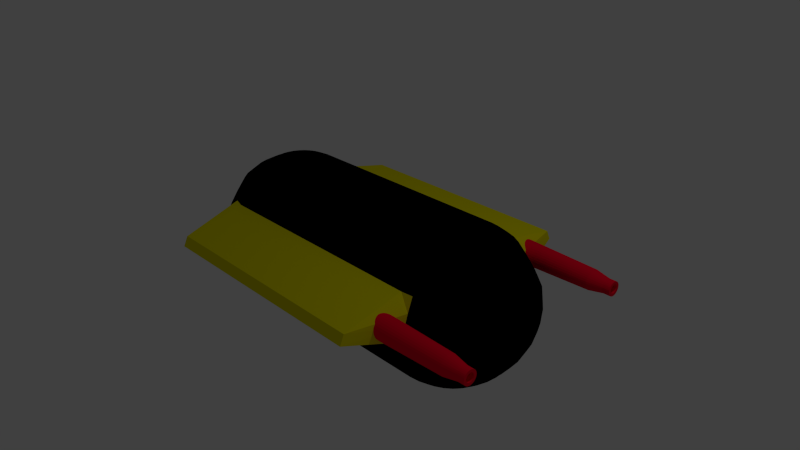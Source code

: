 # Source: Enemy17.blend  (saved by Blender 2.70.0; exported with 4.5.12 LTS)
import bpy
from mathutils import Matrix  # noqa: F401  (used for matrix-valued properties, if any)

bpy.ops.wm.read_factory_settings(use_empty=True)
scene = bpy.context.scene
scene.name = 'Scene'

# ---- collections
col_collection_1 = bpy.data.collections.new('Collection 1'); scene.collection.children.link(col_collection_1)

# ---- materials (node trees are filled in below, after node groups)
mat_material_004 = bpy.data.materials.new('Material.004')
mat_material_004.alpha_threshold = 0.0
mat_material_004.use_transparent_shadow = False
mat_material_004.diffuse_color = (0.8, 0.7334, 0.0, 1.0)
mat_material_004.roughness = 0.5
mat_material_004.line_color = (0.0, 0.0, 0.0, 1.0)
mat_material_005 = bpy.data.materials.new('Material.005')
mat_material_005.alpha_threshold = 0.0
mat_material_005.use_transparent_shadow = False
mat_material_005.diffuse_color = (0.0, 0.0, 0.0, 1.0)
mat_material_005.roughness = 0.5
mat_material_005.line_color = (0.0, 0.0, 0.0, 1.0)
mat_material_006 = bpy.data.materials.new('Material.006')
mat_material_006.alpha_threshold = 0.0
mat_material_006.use_transparent_shadow = False
mat_material_006.diffuse_color = (1.0, 0.0, 0.0276, 1.0)
mat_material_006.roughness = 0.5
mat_material_006.line_color = (0.0, 0.0, 0.0, 1.0)

# ---- material node trees

# ---- world
world_world = bpy.data.worlds.new('World'); scene.world = world_world
world_world.color = (0.05088, 0.05088, 0.05088)
world_world.use_sun_shadow = False
world_world.sun_shadow_jitter_overblur = 0.0
world_world.cycles.sampling_method = 'MANUAL'
world_world.cycles.sample_map_resolution = 256

# ---- cameras
cam_camera = bpy.data.cameras.new('Camera')
cam_camera.clip_end = 100.0
cam_camera.lens = 35.0
cam_camera.sensor_width = 32.0
cam_camera.sensor_height = 18.0
cam_camera.ortho_scale = 7.314
cam_camera.dof.focus_distance = 0.0
cam_camera.dof.aperture_fstop = 128.0

# ---- lights
light_lamp = bpy.data.lights.new('Lamp', 'POINT')
light_lamp.transmission_factor = 0.0
light_lamp.cutoff_distance = 30.0
light_lamp.energy = 100.0
light_lamp.shadow_buffer_clip_start = 1.001
light_lamp.shadow_soft_size = 0.1
light_lamp.shadow_maximum_resolution = 0.006
light_lamp.use_absolute_resolution = True
light_lamp.cycles.use_multiple_importance_sampling = False

# ---- meshes
me_cube = bpy.data.meshes.new('Cube')
me_cube.from_pydata([(-1.703, -0.04337, 0.9037), (-1.89, -0.04337, 0.8467), (-2.063, -0.04337, 0.7543), (-2.215, -0.04337, 0.63), (-2.339, -0.04337, 0.4222), (-2.432, -0.04337, 0.2493), (-2.489, -0.04337, 0.118), (-2.508, -0.04337, -0.07713), (-2.489, -0.04337, -0.2722), (-2.432, -0.04337, -0.4598), (-2.339, -0.04337, -0.6327), (-2.215, -0.04337, -0.7842), (-2.063, -0.04337, -0.9086), (-1.89, -0.04337, -1.001), (-1.703, -0.04337, -1.058), (-1.699, -0.005312, 0.9037), (-1.883, 0.03129, 0.8467), (-2.053, 0.06501, 0.7543), (-2.201, 0.09458, 0.63), (-2.323, 0.1188, 0.4222), (-2.414, 0.1369, 0.2493), (-2.47, 0.148, 0.118), (-2.489, 0.1517, -0.07713), (-2.47, 0.148, -0.2722), (-2.414, 0.1369, -0.4598), (-2.323, 0.1188, -0.6327), (-2.201, 0.09458, -0.7842), (-2.053, 0.06501, -0.9086), (-1.883, 0.03129, -1.001), (-1.699, -0.005312, -1.058), (-1.688, 0.03129, 0.9037), (-1.861, 0.1031, 0.8467), (-2.021, 0.1692, 0.7543), (-2.161, 0.2272, 0.63), (-2.276, 0.2748, 0.4222), (-2.361, 0.3102, 0.2493), (-2.414, 0.332, 0.118), (-2.432, 0.3393, -0.07713), (-2.414, 0.332, -0.2722), (-2.361, 0.3102, -0.4598), (-2.276, 0.2748, -0.6327), (-2.161, 0.2272, -0.7842), (-2.021, 0.1692, -0.9086), (-1.861, 0.1031, -1.001), (-1.688, 0.03129, -1.058), (-1.67, 0.06501, 0.9037), (-1.826, 0.1692, 0.8467), (-1.97, 0.2653, 0.7543), (-2.096, 0.3495, 0.63), (-2.199, 0.4186, 0.4222), (-2.276, 0.4699, 0.2493), (-2.323, 0.5015, 0.118), (-2.339, 0.5122, -0.07713), (-2.323, 0.5015, -0.2722), (-2.276, 0.4699, -0.4598), (-2.199, 0.4186, -0.6327), (-2.096, 0.3495, -0.7842), (-1.97, 0.2653, -0.9086), (-1.826, 0.1692, -1.001), (-1.67, 0.06501, -1.058), (-1.646, 0.09458, 0.9037), (-1.778, 0.2272, 0.8467), (-1.901, 0.3495, 0.7543), (-2.008, 0.4566, 0.63), (-2.096, 0.5446, 0.4222), (-2.161, 0.6099, 0.2493), (-2.201, 0.6501, 0.118), (-2.215, 0.6637, -0.07713), (-2.201, 0.6501, -0.2722), (-2.161, 0.6099, -0.4598), (-2.096, 0.5446, -0.6327), (-2.008, 0.4566, -0.7842), (-1.901, 0.3495, -0.9086), (-1.778, 0.2272, -1.001), (-1.646, 0.09458, -1.058), (-1.616, 0.1188, 0.9037), (-1.72, 0.2748, 0.8467), (-1.816, 0.4186, 0.7543), (-1.901, 0.5446, 0.63), (-1.97, 0.648, 0.4222), (-2.021, 0.7248, 0.2493), (-2.053, 0.7721, 0.118), (-2.063, 0.7881, -0.07713), (-2.053, 0.7721, -0.2722), (-2.021, 0.7248, -0.4598), (-1.97, 0.648, -0.6327), (-1.901, 0.5446, -0.7842), (-1.816, 0.4186, -0.9086), (-1.72, 0.2748, -1.001), (-1.616, 0.1188, -1.058), (-1.582, 0.1369, 0.9037), (-1.654, 0.3102, 0.8467), (-1.72, 0.4699, 0.7543), (-1.778, 0.6099, 0.63), (-1.826, 0.7248, 0.4222), (-1.861, 0.8102, 0.2493), (-1.883, 0.8628, 0.118), (-1.89, 0.8805, -0.07713), (-1.883, 0.8628, -0.2722), (-1.861, 0.8102, -0.4598), (-1.826, 0.7248, -0.6327), (-1.778, 0.6099, -0.7842), (-1.72, 0.4699, -0.9086), (-1.654, 0.3102, -1.001), (-1.582, 0.1369, -1.058), (-1.546, 0.148, 0.9037), (-1.582, 0.332, 0.8467), (-1.616, 0.5015, 0.7543), (-1.646, 0.6501, 0.63), (-1.67, 0.7721, 0.4222), (-1.688, 0.8628, 0.2493), (-1.699, 0.9186, 0.118), (-1.703, 0.9374, -0.07713), (-1.699, 0.9186, -0.2722), (-1.688, 0.8628, -0.4598), (-1.67, 0.7721, -0.6327), (-1.646, 0.6501, -0.7842), (-1.616, 0.5015, -0.9086), (-1.582, 0.332, -1.001), (-1.546, 0.148, -1.058), (1.447, 0.1517, 0.9037), (1.447, 0.3393, 0.8467), (1.447, 0.5122, 0.7543), (1.447, 0.6637, 0.63), (1.447, 0.7881, 0.4222), (1.447, 0.8805, 0.2493), (1.447, 0.9374, 0.118), (1.447, 0.9566, -0.07713), (1.447, 0.9374, -0.2722), (1.447, 0.8805, -0.4598), (1.447, 0.7881, -0.6327), (1.447, 0.6637, -0.7842), (1.447, 0.5122, -0.9086), (1.447, 0.3393, -1.001), (1.447, 0.1517, -1.058), (1.485, 0.148, 0.9037), (1.522, 0.332, 0.8467), (1.555, 0.5015, 0.7543), (1.585, 0.6501, 0.63), (1.609, 0.7721, 0.4222), (1.627, 0.8628, 0.2493), (1.638, 0.9186, 0.118), (1.642, 0.9374, -0.07713), (1.638, 0.9186, -0.2722), (1.627, 0.8628, -0.4598), (1.609, 0.7721, -0.6327), (1.585, 0.6501, -0.7842), (1.555, 0.5015, -0.9086), (1.522, 0.332, -1.001), (1.485, 0.148, -1.058), (1.522, 0.1369, 0.9037), (1.593, 0.3102, 0.8467), (1.659, 0.4699, 0.7543), (1.717, 0.6099, 0.63), (1.765, 0.7248, 0.4222), (1.8, 0.8102, 0.2493), (1.822, 0.8628, 0.118), (1.83, 0.8805, -0.07713), (1.822, 0.8628, -0.2722), (1.8, 0.8102, -0.4598), (1.765, 0.7248, -0.6327), (1.717, 0.6099, -0.7842), (1.659, 0.4699, -0.9086), (1.593, 0.3102, -1.001), (1.522, 0.1369, -1.058), (1.555, 0.1188, 0.9037), (1.659, 0.2748, 0.8467), (1.756, 0.4186, 0.7543), (1.84, 0.5446, 0.63), (1.909, 0.648, 0.4222), (1.96, 0.7248, 0.2493), (1.992, 0.7721, 0.118), (2.002, 0.7881, -0.07713), (1.992, 0.7721, -0.2722), (1.96, 0.7248, -0.4598), (1.909, 0.648, -0.6327), (1.84, 0.5446, -0.7842), (1.756, 0.4186, -0.9086), (1.659, 0.2748, -1.001), (1.555, 0.1188, -1.058), (1.585, 0.09458, 0.9037), (1.717, 0.2272, 0.8467), (1.84, 0.3495, 0.7543), (1.947, 0.4566, 0.63), (2.035, 0.5446, 0.4222), (2.1, 0.6099, 0.2493), (2.14, 0.6501, 0.118), (2.154, 0.6637, -0.07713), (2.14, 0.6501, -0.2722), (2.1, 0.6099, -0.4598), (2.035, 0.5446, -0.6327), (1.947, 0.4566, -0.7842), (1.84, 0.3495, -0.9086), (1.717, 0.2272, -1.001), (1.585, 0.09458, -1.058), (1.609, 0.06501, 0.9037), (1.765, 0.1692, 0.8467), (1.909, 0.2653, 0.7543), (2.035, 0.3495, 0.63), (2.138, 0.4186, 0.4222), (2.215, 0.4699, 0.2493), (2.262, 0.5015, 0.118), (2.278, 0.5122, -0.07713), (2.262, 0.5015, -0.2722), (2.215, 0.4699, -0.4598), (2.138, 0.4186, -0.6327), (2.035, 0.3495, -0.7842), (1.909, 0.2653, -0.9086), (1.765, 0.1692, -1.001), (1.609, 0.06501, -1.058), (1.627, 0.03129, 0.9037), (1.8, 0.1031, 0.8467), (1.96, 0.1692, 0.7543), (2.1, 0.2272, 0.63), (2.215, 0.2748, 0.4222), (2.3, 0.3102, 0.2493), (2.353, 0.332, 0.118), (2.371, 0.3393, -0.07713), (2.353, 0.332, -0.2722), (2.3, 0.3102, -0.4598), (2.215, 0.2748, -0.6327), (2.1, 0.2272, -0.7842), (1.96, 0.1692, -0.9086), (1.8, 0.1031, -1.001), (1.627, 0.03129, -1.058), (1.638, -0.005312, 0.9037), (1.822, 0.03129, 0.8467), (1.992, 0.06501, 0.7543), (2.14, 0.09458, 0.63), (2.262, 0.1188, 0.4222), (2.353, 0.1369, 0.2493), (2.409, 0.148, 0.118), (2.428, 0.1517, -0.07713), (2.409, 0.148, -0.2722), (2.353, 0.1369, -0.4598), (2.262, 0.1188, -0.6327), (2.14, 0.09458, -0.7842), (1.992, 0.06501, -0.9086), (1.822, 0.03129, -1.001), (1.638, -0.005312, -1.058), (1.642, -0.04337, 0.9037), (1.83, -0.04337, 0.8467), (2.002, -0.04337, 0.7543), (2.154, -0.04337, 0.63), (2.278, -0.04337, 0.4222), (2.371, -0.04337, 0.2493), (2.428, -0.04337, 0.118), (2.447, -0.04337, -0.07713), (2.428, -0.04337, -0.2722), (2.371, -0.04337, -0.4598), (2.278, -0.04337, -0.6327), (2.154, -0.04337, -0.7842), (2.002, -0.04337, -0.9086), (1.83, -0.04337, -1.001), (1.642, -0.04337, -1.058), (1.638, -0.08143, 0.9037), (1.822, -0.118, 0.8467), (1.992, -0.1518, 0.7543), (2.14, -0.1813, 0.63), (2.262, -0.2056, 0.4222), (2.353, -0.2236, 0.2493), (2.409, -0.2347, 0.118), (2.428, -0.2385, -0.07713), (2.409, -0.2347, -0.2722), (2.353, -0.2236, -0.4598), (2.262, -0.2056, -0.6327), (2.14, -0.1813, -0.7842), (1.992, -0.1518, -0.9086), (1.822, -0.118, -1.001), (1.638, -0.08143, -1.058), (1.627, -0.118, 0.9037), (1.8, -0.1898, 0.8467), (1.96, -0.256, 0.7543), (2.1, -0.314, 0.63), (2.215, -0.3616, 0.4222), (2.3, -0.3969, 0.2493), (2.353, -0.4187, 0.118), (2.371, -0.4261, -0.07713), (2.353, -0.4187, -0.2722), (2.3, -0.3969, -0.4598), (2.215, -0.3616, -0.6327), (2.1, -0.314, -0.7842), (1.96, -0.256, -0.9086), (1.8, -0.1898, -1.001), (1.627, -0.118, -1.058), (1.609, -0.1518, 0.9037), (1.765, -0.256, 0.8467), (1.909, -0.352, 0.7543), (2.035, -0.4362, 0.63), (2.138, -0.5053, 0.4222), (2.215, -0.5567, 0.2493), (2.262, -0.5883, 0.118), (2.278, -0.5989, -0.07713), (2.262, -0.5883, -0.2722), (2.215, -0.5567, -0.4598), (2.138, -0.5053, -0.6327), (2.035, -0.4362, -0.7842), (1.909, -0.352, -0.9086), (1.765, -0.256, -1.001), (1.609, -0.1518, -1.058), (1.585, -0.1813, 0.9037), (1.717, -0.314, 0.8467), (1.84, -0.4362, 0.7543), (1.947, -0.5434, 0.63), (2.035, -0.6313, 0.4222), (2.1, -0.6967, 0.2493), (2.14, -0.7369, 0.118), (2.154, -0.7505, -0.07713), (2.14, -0.7369, -0.2722), (2.1, -0.6967, -0.4598), (2.035, -0.6313, -0.6327), (1.947, -0.5434, -0.7842), (1.84, -0.4362, -0.9086), (1.717, -0.314, -1.001), (1.585, -0.1813, -1.058), (1.555, -0.2056, 0.9037), (1.659, -0.3616, 0.8467), (1.756, -0.5053, 0.7543), (1.84, -0.6313, 0.63), (1.909, -0.7347, 0.4222), (1.96, -0.8116, 0.2493), (1.992, -0.8589, 0.118), (2.002, -0.8748, -0.07713), (1.992, -0.8589, -0.2722), (1.96, -0.8116, -0.4598), (1.909, -0.7347, -0.6327), (1.84, -0.6313, -0.7842), (1.756, -0.5053, -0.9086), (1.659, -0.3616, -1.001), (1.555, -0.2056, -1.058), (-1.508, -0.04337, -1.077), (1.522, -0.2236, 0.9037), (1.593, -0.3969, 0.8467), (1.659, -0.5567, 0.7543), (1.717, -0.6967, 0.63), (1.765, -0.8116, 0.4222), (1.8, -0.8969, 0.2493), (1.822, -0.9495, 0.118), (1.83, -0.9673, -0.07713), (1.822, -0.9495, -0.2722), (1.8, -0.8969, -0.4598), (1.765, -0.8116, -0.6327), (1.717, -0.6967, -0.7842), (1.659, -0.5567, -0.9086), (1.593, -0.3969, -1.001), (1.522, -0.2236, -1.058), (1.485, -0.2347, 0.9037), (1.522, -0.4187, 0.8467), (1.555, -0.5883, 0.7543), (1.585, -0.7369, 0.63), (1.609, -0.8589, 0.4222), (1.627, -0.9495, 0.2493), (1.638, -1.005, 0.118), (1.642, -1.024, -0.07713), (1.638, -1.005, -0.2722), (1.627, -0.9495, -0.4598), (1.609, -0.8589, -0.6327), (1.585, -0.7369, -0.7842), (1.555, -0.5883, -0.9086), (1.522, -0.4187, -1.001), (1.485, -0.2347, -1.058), (1.447, -0.2385, 0.9037), (1.447, -0.4261, 0.8467), (1.447, -0.5989, 0.7543), (1.447, -0.7505, 0.63), (1.447, -0.8748, 0.4222), (1.447, -1.705, 0.2493), (1.447, -1.762, 0.118), (1.447, -1.043, -0.07713), (1.447, -1.024, -0.2722), (1.447, -0.9673, -0.4598), (1.447, -0.8748, -0.6327), (1.447, -0.7505, -0.7842), (1.447, -0.5989, -0.9086), (1.447, -0.4261, -1.001), (1.447, -0.2385, -1.058), (-1.546, -0.2347, 0.9037), (-1.582, -0.4187, 0.8467), (-1.616, -0.5883, 0.7543), (-1.646, -0.7369, 0.63), (-1.67, -0.8589, 0.4222), (-1.688, -1.687, 0.2493), (-1.699, -1.743, 0.118), (-1.703, -1.024, -0.07713), (-1.699, -1.005, -0.2722), (-1.688, -0.9495, -0.4598), (-1.67, -0.8589, -0.6327), (-1.646, -0.7369, -0.7842), (-1.616, -0.5883, -0.9086), (-1.582, -0.4187, -1.001), (-1.546, -0.2347, -1.058), (-1.582, -0.2236, 0.9037), (-1.654, -0.3969, 0.8467), (-1.72, -0.5567, 0.7543), (-1.778, -0.6967, 0.63), (-1.826, -0.8115, 0.4222), (-1.861, -0.8969, 0.2493), (-1.883, -0.9495, 0.118), (-1.89, -0.9673, -0.07713), (-1.883, -0.9495, -0.2722), (-1.861, -0.8969, -0.4598), (-1.826, -0.8115, -0.6327), (-1.778, -0.6967, -0.7842), (-1.72, -0.5567, -0.9086), (-1.654, -0.3969, -1.001), (-1.582, -0.2236, -1.058), (-1.616, -0.2056, 0.9037), (-1.72, -0.3616, 0.8467), (-1.816, -0.5053, 0.7543), (-1.901, -0.6313, 0.63), (-1.97, -0.7347, 0.4222), (-2.021, -0.8115, 0.2493), (-2.053, -0.8589, 0.118), (-2.063, -0.8748, -0.07713), (-2.053, -0.8589, -0.2722), (-2.021, -0.8115, -0.4598), (-1.97, -0.7347, -0.6327), (-1.901, -0.6313, -0.7842), (-1.816, -0.5053, -0.9086), (-1.72, -0.3616, -1.001), (-1.616, -0.2056, -1.058), (-1.646, -0.1813, 0.9037), (-1.778, -0.314, 0.8467), (-1.901, -0.4362, 0.7543), (-2.008, -0.5434, 0.63), (-2.096, -0.6313, 0.4222), (-2.161, -0.6967, 0.2493), (-2.201, -0.7369, 0.118), (-2.215, -0.7505, -0.07713), (-2.201, -0.7369, -0.2722), (-2.161, -0.6967, -0.4598), (-2.096, -0.6313, -0.6327), (-2.008, -0.5434, -0.7842), (-1.901, -0.4362, -0.9086), (-1.778, -0.314, -1.001), (-1.646, -0.1813, -1.058), (-1.67, -0.1518, 0.9037), (-1.826, -0.256, 0.8467), (-1.97, -0.352, 0.7543), (-2.096, -0.4362, 0.63), (-2.199, -0.5053, 0.4222), (-2.276, -0.5567, 0.2493), (-2.323, -0.5883, 0.118), (-2.339, -0.5989, -0.07713), (-2.323, -0.5883, -0.2722), (-2.276, -0.5567, -0.4598), (-2.199, -0.5053, -0.6327), (-2.096, -0.4362, -0.7842), (-1.97, -0.352, -0.9086), (-1.826, -0.256, -1.001), (-1.67, -0.1518, -1.058), (-1.508, -0.04337, 0.9229), (-1.688, -0.118, 0.9037), (-1.861, -0.1898, 0.8467), (-2.021, -0.256, 0.7543), (-2.161, -0.314, 0.63), (-2.276, -0.3616, 0.4222), (-2.361, -0.3969, 0.2493), (-2.414, -0.4187, 0.118), (-2.432, -0.4261, -0.07713), (-2.414, -0.4187, -0.2722), (-2.361, -0.3969, -0.4598), (-2.276, -0.3616, -0.6327), (-2.161, -0.314, -0.7842), (-2.021, -0.256, -0.9086), (-1.861, -0.1898, -1.001), (-1.688, -0.118, -1.058), (-1.699, -0.08143, 0.9037), (-1.883, -0.118, 0.8467), (-2.053, -0.1518, 0.7543), (-2.201, -0.1813, 0.63), (-2.323, -0.2056, 0.4222), (-2.414, -0.2236, 0.2493), (-2.47, -0.2347, 0.118), (-2.489, -0.2385, -0.07713), (-2.47, -0.2347, -0.2722), (-2.414, -0.2236, -0.4598), (-2.323, -0.2056, -0.6327), (-2.201, -0.1813, -0.7842), (-2.053, -0.1518, -0.9086), (-1.883, -0.118, -1.001), (-1.699, -0.08143, -1.058), (2.699, 1.313, 0.1396), (2.699, 1.315, 0.158), (0.8951, 1.389, 0.158), (2.503, 1.353, 0.158), (0.8951, 1.386, 0.1251), (2.503, 1.35, 0.1322), (0.8951, 1.377, 0.09348), (2.503, 1.343, 0.1074), (0.8951, 1.361, 0.06435), (2.503, 1.331, 0.08462), (0.8951, 1.34, 0.03881), (2.503, 1.314, 0.06461), (0.8951, 1.314, 0.01786), (2.503, 1.294, 0.04819), (0.8951, 1.285, 0.002291), (2.503, 1.271, 0.036), (0.8951, 1.254, -0.007297), (2.503, 1.247, 0.02848), (0.8951, 1.221, -0.01053), (2.503, 1.221, 0.02595), (0.8951, 1.188, -0.007297), (2.503, 1.195, 0.02848), (0.8951, 1.156, 0.002291), (2.503, 1.17, 0.036), (0.8951, 1.127, 0.01786), (2.503, 1.148, 0.04819), (0.8951, 1.102, 0.03881), (2.503, 1.128, 0.06461), (0.8951, 1.081, 0.06435), (2.503, 1.111, 0.08462), (0.8951, 1.065, 0.09348), (2.503, 1.099, 0.1074), (0.8951, 1.056, 0.1251), (2.503, 1.091, 0.1322), (0.8951, 1.052, 0.158), (2.503, 1.089, 0.158), (0.8951, 1.056, 0.1908), (2.503, 1.091, 0.1837), (0.8951, 1.065, 0.2224), (2.503, 1.099, 0.2085), (0.8951, 1.081, 0.2516), (2.503, 1.111, 0.2313), (0.8951, 1.102, 0.2771), (2.503, 1.128, 0.2513), (0.8951, 1.127, 0.298), (2.503, 1.148, 0.2677), (0.8951, 1.156, 0.3136), (2.503, 1.17, 0.2799), (0.8951, 1.188, 0.3232), (2.503, 1.195, 0.2874), (0.8951, 1.221, 0.3264), (2.503, 1.221, 0.29), (0.8951, 1.254, 0.3232), (2.503, 1.247, 0.2874), (0.8951, 1.285, 0.3136), (2.503, 1.271, 0.2799), (0.8951, 1.314, 0.298), (2.503, 1.294, 0.2677), (0.8951, 1.34, 0.2771), (2.503, 1.314, 0.2513), (0.8951, 1.361, 0.2516), (2.503, 1.331, 0.2313), (0.8951, 1.377, 0.2224), (2.503, 1.343, 0.2085), (0.8951, 1.386, 0.1908), (2.503, 1.35, 0.1837), (2.699, 1.308, 0.1219), (2.699, 1.299, 0.1055), (2.699, 1.288, 0.09125), (2.699, 1.273, 0.07952), (2.699, 1.257, 0.0708), (2.699, 1.239, 0.06543), (2.699, 1.221, 0.06362), (2.699, 1.202, 0.06543), (2.699, 1.185, 0.0708), (2.699, 1.168, 0.07952), (2.699, 1.154, 0.09125), (2.699, 1.142, 0.1055), (2.699, 1.134, 0.1219), (2.699, 1.128, 0.1396), (2.699, 1.127, 0.158), (2.699, 1.128, 0.1764), (2.699, 1.134, 0.1941), (2.699, 1.142, 0.2104), (2.699, 1.154, 0.2247), (2.699, 1.168, 0.2364), (2.699, 1.185, 0.2451), (2.699, 1.202, 0.2505), (2.699, 1.221, 0.2523), (2.699, 1.239, 0.2505), (2.699, 1.257, 0.2451), (2.699, 1.273, 0.2364), (2.699, 1.288, 0.2247), (2.699, 1.299, 0.2104), (2.699, 1.308, 0.1941), (2.699, 1.313, 0.1764), (2.797, 1.313, 0.1396), (2.797, 1.315, 0.158), (2.797, 1.308, 0.1219), (2.797, 1.299, 0.1055), (2.797, 1.288, 0.09125), (2.797, 1.273, 0.07952), (2.797, 1.257, 0.0708), (2.797, 1.239, 0.06543), (2.797, 1.221, 0.06362), (2.797, 1.202, 0.06543), (2.797, 1.185, 0.0708), (2.797, 1.168, 0.07952), (2.797, 1.154, 0.09125), (2.797, 1.142, 0.1055), (2.797, 1.134, 0.1219), (2.797, 1.128, 0.1396), (2.797, 1.127, 0.158), (2.797, 1.128, 0.1764), (2.797, 1.134, 0.1941), (2.797, 1.142, 0.2104), (2.797, 1.154, 0.2247), (2.797, 1.168, 0.2364), (2.797, 1.185, 0.2451), (2.797, 1.202, 0.2505), (2.797, 1.221, 0.2523), (2.797, 1.239, 0.2505), (2.797, 1.257, 0.2451), (2.797, 1.273, 0.2364), (2.797, 1.288, 0.2247), (2.797, 1.299, 0.2104), (2.797, 1.308, 0.1941), (2.797, 1.313, 0.1764), (2.797, 1.278, 0.1467), (2.797, 1.279, 0.158), (2.797, 1.274, 0.1358), (2.797, 1.269, 0.1258), (2.797, 1.262, 0.1171), (2.797, 1.253, 0.1099), (2.797, 1.243, 0.1045), (2.797, 1.232, 0.1012), (2.797, 1.221, 0.1001), (2.797, 1.21, 0.1012), (2.797, 1.199, 0.1045), (2.797, 1.189, 0.1099), (2.797, 1.18, 0.1171), (2.797, 1.173, 0.1258), (2.797, 1.167, 0.1358), (2.797, 1.164, 0.1467), (2.797, 1.163, 0.158), (2.797, 1.164, 0.1692), (2.797, 1.167, 0.1801), (2.797, 1.173, 0.1901), (2.797, 1.18, 0.1988), (2.797, 1.189, 0.206), (2.797, 1.199, 0.2114), (2.797, 1.21, 0.2147), (2.797, 1.221, 0.2158), (2.797, 1.232, 0.2147), (2.797, 1.243, 0.2114), (2.797, 1.253, 0.206), (2.797, 1.262, 0.1988), (2.797, 1.269, 0.1901), (2.797, 1.274, 0.1801), (2.797, 1.278, 0.1692), (2.697, 1.278, 0.1467), (2.697, 1.279, 0.158), (2.697, 1.274, 0.1358), (2.697, 1.269, 0.1258), (2.697, 1.262, 0.1171), (2.697, 1.253, 0.1099), (2.697, 1.243, 0.1045), (2.697, 1.232, 0.1012), (2.697, 1.221, 0.1001), (2.697, 1.21, 0.1012), (2.697, 1.199, 0.1045), (2.697, 1.189, 0.1099), (2.697, 1.18, 0.1171), (2.697, 1.173, 0.1258), (2.697, 1.167, 0.1358), (2.697, 1.164, 0.1467), (2.697, 1.163, 0.158), (2.697, 1.164, 0.1692), (2.697, 1.167, 0.1801), (2.697, 1.173, 0.1901), (2.697, 1.18, 0.1988), (2.697, 1.189, 0.206), (2.697, 1.199, 0.2114), (2.697, 1.21, 0.2147), (2.697, 1.221, 0.2158), (2.697, 1.232, 0.2147), (2.697, 1.243, 0.2114), (2.697, 1.253, 0.206), (2.697, 1.262, 0.1988), (2.697, 1.269, 0.1901), (2.697, 1.274, 0.1801), (2.697, 1.278, 0.1692)], [], [(11, 10, 25, 26), (7, 6, 21, 22), (3, 2, 17, 18), (12, 11, 26, 27), (8, 7, 22, 23), (4, 3, 18, 19), (1, 0, 15, 16), (13, 12, 27, 28), (9, 8, 23, 24), (5, 4, 19, 20), (6, 5, 20, 21), (2, 1, 16, 17), (14, 13, 28, 29), (10, 9, 24, 25), (26, 25, 40, 41), (22, 21, 36, 37), (18, 17, 32, 33), (27, 26, 41, 42), (23, 22, 37, 38), (19, 18, 33, 34), (20, 19, 34, 35), (16, 15, 30, 31), (28, 27, 42, 43), (24, 23, 38, 39), (25, 24, 39, 40), (21, 20, 35, 36), (17, 16, 31, 32), (29, 28, 43, 44), (32, 31, 46, 47), (44, 43, 58, 59), (40, 39, 54, 55), (36, 35, 50, 51), (37, 36, 51, 52), (33, 32, 47, 48), (41, 40, 55, 56), (42, 41, 56, 57), (38, 37, 52, 53), (34, 33, 48, 49), (43, 42, 57, 58), (39, 38, 53, 54), (35, 34, 49, 50), (31, 30, 45, 46), (54, 53, 68, 69), (50, 49, 64, 65), (46, 45, 60, 61), (58, 57, 72, 73), (59, 58, 73, 74), (55, 54, 69, 70), (51, 50, 65, 66), (47, 46, 61, 62), (56, 55, 70, 71), (52, 51, 66, 67), (48, 47, 62, 63), (49, 48, 63, 64), (57, 56, 71, 72), (53, 52, 67, 68), (72, 71, 86, 87), (68, 67, 82, 83), (64, 63, 78, 79), (61, 60, 75, 76), (73, 72, 87, 88), (69, 68, 83, 84), (65, 64, 79, 80), (66, 65, 80, 81), (62, 61, 76, 77), (74, 73, 88, 89), (70, 69, 84, 85), (71, 70, 85, 86), (67, 66, 81, 82), (63, 62, 77, 78), (78, 77, 92, 93), (86, 85, 100, 101), (82, 81, 96, 97), (83, 82, 97, 98), (79, 78, 93, 94), (87, 86, 101, 102), (88, 87, 102, 103), (84, 83, 98, 99), (80, 79, 94, 95), (76, 75, 90, 91), (89, 88, 103, 104), (85, 84, 99, 100), (81, 80, 95, 96), (77, 76, 91, 92), (100, 99, 114, 115), (96, 95, 110, 111), (92, 91, 106, 107), (104, 103, 118, 119), (101, 100, 115, 116), (97, 96, 111, 112), (93, 92, 107, 108), (102, 101, 116, 117), (98, 97, 112, 113), (94, 93, 108, 109), (95, 94, 109, 110), (91, 90, 105, 106), (103, 102, 117, 118), (99, 98, 113, 114), (118, 117, 132, 133), (114, 113, 128, 129), (110, 109, 124, 125), (106, 105, 120, 121), (107, 106, 121, 122), (119, 118, 133, 134), (115, 114, 129, 130), (111, 110, 125, 126), (112, 111, 126, 127), (108, 107, 122, 123), (116, 115, 130, 131), (117, 116, 131, 132), (113, 112, 127, 128), (109, 108, 123, 124), (124, 123, 138, 139), (132, 131, 146, 147), (128, 127, 142, 143), (129, 128, 143, 144), (125, 124, 139, 140), (121, 120, 135, 136), (133, 132, 147, 148), (134, 133, 148, 149), (130, 129, 144, 145), (126, 125, 140, 141), (122, 121, 136, 137), (131, 130, 145, 146), (127, 126, 141, 142), (123, 122, 137, 138), (146, 145, 160, 161), (142, 141, 156, 157), (138, 137, 152, 153), (147, 146, 161, 162), (143, 142, 157, 158), (139, 138, 153, 154), (136, 135, 150, 151), (148, 147, 162, 163), (144, 143, 158, 159), (140, 139, 154, 155), (141, 140, 155, 156), (137, 136, 151, 152), (149, 148, 163, 164), (145, 144, 159, 160), (164, 163, 178, 179), (160, 159, 174, 175), (156, 155, 170, 171), (152, 151, 166, 167), (153, 152, 167, 168), (161, 160, 175, 176), (157, 156, 171, 172), (158, 157, 172, 173), (154, 153, 168, 169), (162, 161, 176, 177), (163, 162, 177, 178), (159, 158, 173, 174), (155, 154, 169, 170), (151, 150, 165, 166), (170, 169, 184, 185), (166, 165, 180, 181), (178, 177, 192, 193), (174, 173, 188, 189), (175, 174, 189, 190), (171, 170, 185, 186), (167, 166, 181, 182), (179, 178, 193, 194), (176, 175, 190, 191), (172, 171, 186, 187), (168, 167, 182, 183), (177, 176, 191, 192), (173, 172, 187, 188), (169, 168, 183, 184), (192, 191, 206, 207), (188, 187, 202, 203), (184, 183, 198, 199), (193, 192, 207, 208), (189, 188, 203, 204), (185, 184, 199, 200), (181, 180, 195, 196), (182, 181, 196, 197), (194, 193, 208, 209), (190, 189, 204, 205), (186, 185, 200, 201), (187, 186, 201, 202), (183, 182, 197, 198), (191, 190, 205, 206), (206, 205, 220, 221), (202, 201, 216, 217), (198, 197, 212, 213), (199, 198, 213, 214), (207, 206, 221, 222), (203, 202, 217, 218), (204, 203, 218, 219), (200, 199, 214, 215), (196, 195, 210, 211), (208, 207, 222, 223), (209, 208, 223, 224), (205, 204, 219, 220), (201, 200, 215, 216), (197, 196, 211, 212), (216, 215, 230, 231), (212, 211, 226, 227), (224, 223, 238, 239), (220, 219, 234, 235), (221, 220, 235, 236), (217, 216, 231, 232), (213, 212, 227, 228), (222, 221, 236, 237), (218, 217, 232, 233), (214, 213, 228, 229), (211, 210, 225, 226), (223, 222, 237, 238), (219, 218, 233, 234), (215, 214, 229, 230), (238, 237, 252, 253), (234, 233, 248, 249), (230, 229, 244, 245), (226, 225, 240, 241), (239, 238, 253, 254), (235, 234, 249, 250), (231, 230, 245, 246), (227, 226, 241, 242), (228, 227, 242, 243), (236, 235, 250, 251), (232, 231, 246, 247), (233, 232, 247, 248), (229, 228, 243, 244), (237, 236, 251, 252), (252, 251, 266, 267), (248, 247, 262, 263), (244, 243, 258, 259), (245, 244, 259, 260), (241, 240, 255, 256), (253, 252, 267, 268), (249, 248, 263, 264), (250, 249, 264, 265), (246, 245, 260, 261), (242, 241, 256, 257), (254, 253, 268, 269), (251, 250, 265, 266), (247, 246, 261, 262), (243, 242, 257, 258), (262, 261, 276, 277), (258, 257, 272, 273), (266, 265, 280, 281), (267, 266, 281, 282), (263, 262, 277, 278), (259, 258, 273, 274), (268, 267, 282, 283), (264, 263, 278, 279), (260, 259, 274, 275), (256, 255, 270, 271), (257, 256, 271, 272), (269, 268, 283, 284), (265, 264, 279, 280), (261, 260, 275, 276), (284, 283, 298, 299), (280, 279, 294, 295), (276, 275, 290, 291), (272, 271, 286, 287), (281, 280, 295, 296), (277, 276, 291, 292), (273, 272, 287, 288), (274, 273, 288, 289), (282, 281, 296, 297), (278, 277, 292, 293), (279, 278, 293, 294), (275, 274, 289, 290), (271, 270, 285, 286), (283, 282, 297, 298), (286, 285, 300, 301), (298, 297, 312, 313), (294, 293, 308, 309), (290, 289, 304, 305), (291, 290, 305, 306), (287, 286, 301, 302), (299, 298, 313, 314), (295, 294, 309, 310), (296, 295, 310, 311), (292, 291, 306, 307), (288, 287, 302, 303), (297, 296, 311, 312), (293, 292, 307, 308), (289, 288, 303, 304), (308, 307, 322, 323), (304, 303, 318, 319), (312, 311, 326, 327), (313, 312, 327, 328), (309, 308, 323, 324), (305, 304, 319, 320), (301, 300, 315, 316), (314, 313, 328, 329), (310, 309, 324, 325), (306, 305, 320, 321), (302, 301, 316, 317), (303, 302, 317, 318), (311, 310, 325, 326), (307, 306, 321, 322), (326, 325, 341, 342), (322, 321, 337, 338), (318, 317, 333, 334), (327, 326, 342, 343), (323, 322, 338, 339), (319, 318, 334, 335), (320, 319, 335, 336), (316, 315, 331, 332), (328, 327, 343, 344), (324, 323, 339, 340), (325, 324, 340, 341), (321, 320, 336, 337), (317, 316, 332, 333), (329, 328, 344, 345), (333, 332, 347, 348), (345, 344, 359, 360), (341, 340, 355, 356), (337, 336, 351, 352), (338, 337, 352, 353), (334, 333, 348, 349), (342, 341, 356, 357), (343, 342, 357, 358), (339, 338, 353, 354), (335, 334, 349, 350), (344, 343, 358, 359), (340, 339, 354, 355), (336, 335, 350, 351), (332, 331, 346, 347), (355, 354, 369, 370), (351, 350, 365, 366), (347, 346, 361, 362), (359, 358, 373, 374), (360, 359, 374, 375), (356, 355, 370, 371), (352, 351, 366, 367), (348, 347, 362, 363), (357, 356, 371, 372), (353, 352, 367, 368), (349, 348, 363, 364), (350, 349, 364, 365), (358, 357, 372, 373), (354, 353, 368, 369), (373, 372, 387, 388), (369, 368, 383, 384), (365, 364, 379, 380), (362, 361, 376, 377), (374, 373, 388, 389), (370, 369, 384, 385), (366, 365, 380, 381), (367, 366, 381, 382), (363, 362, 377, 378), (375, 374, 389, 390), (371, 370, 385, 386), (372, 371, 386, 387), (368, 367, 382, 383), (364, 363, 378, 379), (379, 378, 393, 394), (387, 386, 401, 402), (383, 382, 397, 398), (384, 383, 398, 399), (380, 379, 394, 395), (388, 387, 402, 403), (389, 388, 403, 404), (385, 384, 399, 400), (381, 380, 395, 396), (377, 376, 391, 392), (390, 389, 404, 405), (386, 385, 400, 401), (382, 381, 396, 397), (378, 377, 392, 393), (401, 400, 415, 416), (397, 396, 411, 412), (393, 392, 407, 408), (405, 404, 419, 420), (402, 401, 416, 417), (398, 397, 412, 413), (394, 393, 408, 409), (403, 402, 417, 418), (399, 398, 413, 414), (395, 394, 409, 410), (396, 395, 410, 411), (392, 391, 406, 407), (404, 403, 418, 419), (400, 399, 414, 415), (419, 418, 433, 434), (415, 414, 429, 430), (411, 410, 425, 426), (407, 406, 421, 422), (408, 407, 422, 423), (420, 419, 434, 435), (416, 415, 430, 431), (412, 411, 426, 427), (413, 412, 427, 428), (409, 408, 423, 424), (417, 416, 431, 432), (418, 417, 432, 433), (414, 413, 428, 429), (410, 409, 424, 425), (425, 424, 439, 440), (433, 432, 447, 448), (429, 428, 443, 444), (430, 429, 444, 445), (426, 425, 440, 441), (422, 421, 436, 437), (434, 433, 448, 449), (435, 434, 449, 450), (431, 430, 445, 446), (427, 426, 441, 442), (423, 422, 437, 438), (432, 431, 446, 447), (428, 427, 442, 443), (424, 423, 438, 439), (447, 446, 462, 463), (443, 442, 458, 459), (439, 438, 454, 455), (448, 447, 463, 464), (444, 443, 459, 460), (440, 439, 455, 456), (437, 436, 452, 453), (449, 448, 464, 465), (445, 444, 460, 461), (441, 440, 456, 457), (442, 441, 457, 458), (438, 437, 453, 454), (450, 449, 465, 466), (446, 445, 461, 462), (466, 465, 480, 481), (462, 461, 476, 477), (458, 457, 472, 473), (454, 453, 468, 469), (455, 454, 469, 470), (463, 462, 477, 478), (459, 458, 473, 474), (460, 459, 474, 475), (456, 455, 470, 471), (464, 463, 478, 479), (465, 464, 479, 480), (461, 460, 475, 476), (457, 456, 471, 472), (453, 452, 467, 468), (330, 14, 29), (0, 451, 15), (330, 29, 44), (15, 451, 30), (330, 44, 59), (30, 451, 45), (330, 59, 74), (45, 451, 60), (60, 451, 75), (330, 74, 89), (330, 89, 104), (75, 451, 90), (330, 104, 119), (90, 451, 105), (330, 119, 134), (105, 451, 120), (120, 451, 135), (330, 134, 149), (330, 149, 164), (135, 451, 150), (330, 164, 179), (150, 451, 165), (330, 179, 194), (165, 451, 180), (180, 451, 195), (330, 194, 209), (330, 209, 224), (195, 451, 210), (330, 224, 239), (210, 451, 225), (330, 239, 254), (225, 451, 240), (240, 451, 255), (330, 254, 269), (330, 269, 284), (255, 451, 270), (330, 284, 299), (270, 451, 285), (330, 299, 314), (285, 451, 300), (300, 451, 315), (330, 314, 329), (330, 329, 345), (315, 451, 331), (330, 345, 360), (331, 451, 346), (330, 360, 375), (346, 451, 361), (361, 451, 376), (330, 375, 390), (330, 390, 405), (376, 451, 391), (330, 405, 420), (391, 451, 406), (330, 420, 435), (406, 451, 421), (421, 451, 436), (330, 435, 450), (330, 450, 466), (436, 451, 452), (330, 466, 481), (452, 451, 467), (472, 471, 4, 5), (468, 467, 0, 1), (480, 479, 12, 13), (476, 475, 8, 9), (477, 476, 9, 10), (473, 472, 5, 6), (469, 468, 1, 2), (481, 480, 13, 14), (330, 481, 14), (478, 477, 10, 11), (474, 473, 6, 7), (470, 469, 2, 3), (467, 451, 0), (479, 478, 11, 12), (475, 474, 7, 8), (471, 470, 3, 4), (570, 569, 601, 602), (515, 513, 560, 561), (484, 485, 487, 486), (566, 565, 597, 598), (507, 505, 556, 557), (486, 487, 489, 488), (562, 561, 593, 594), (499, 497, 552, 553), (488, 489, 491, 490), (558, 557, 589, 590), (487, 485, 483, 482), (490, 491, 493, 492), (554, 553, 585, 586), (523, 521, 564, 565), (492, 493, 495, 494), (550, 549, 581, 582), (531, 529, 568, 569), (494, 495, 497, 496), (563, 562, 594, 595), (539, 537, 572, 573), (496, 497, 499, 498), (567, 566, 598, 599), (547, 545, 576, 577), (498, 499, 501, 500), (571, 570, 602, 603), (491, 489, 548, 549), (500, 501, 503, 502), (577, 576, 608, 609), (513, 511, 559, 560), (502, 503, 505, 504), (574, 573, 605, 606), (505, 503, 555, 556), (504, 505, 507, 506), (559, 558, 590, 591), (497, 495, 551, 552), (506, 507, 509, 508), (555, 554, 586, 587), (521, 519, 563, 564), (508, 509, 511, 510), (551, 550, 582, 583), (529, 527, 567, 568), (510, 511, 513, 512), (482, 483, 579, 578), (537, 535, 571, 572), (512, 513, 515, 514), (564, 563, 595, 596), (545, 543, 575, 576), (514, 515, 517, 516), (568, 567, 599, 600), (485, 547, 577, 483), (516, 517, 519, 518), (560, 559, 591, 592), (511, 509, 558, 559), (518, 519, 521, 520), (556, 555, 587, 588), (503, 501, 554, 555), (520, 521, 523, 522), (552, 551, 583, 584), (519, 517, 562, 563), (522, 523, 525, 524), (548, 482, 578, 580), (527, 525, 566, 567), (524, 525, 527, 526), (565, 564, 596, 597), (535, 533, 570, 571), (526, 527, 529, 528), (569, 568, 600, 601), (543, 541, 574, 575), (528, 529, 531, 530), (561, 560, 592, 593), (517, 515, 561, 562), (530, 531, 533, 532), (557, 556, 588, 589), (509, 507, 557, 558), (532, 533, 535, 534), (553, 552, 584, 585), (501, 499, 553, 554), (534, 535, 537, 536), (549, 548, 580, 581), (525, 523, 565, 566), (536, 537, 539, 538), (483, 577, 609, 579), (533, 531, 569, 570), (538, 539, 541, 540), (581, 580, 612, 613), (541, 539, 573, 574), (540, 541, 543, 542), (495, 493, 550, 551), (575, 574, 606, 607), (542, 543, 545, 544), (489, 487, 482, 548), (546, 547, 485, 484), (544, 545, 547, 546), (573, 572, 604, 605), (493, 491, 549, 550), (484, 486, 488, 490, 492, 494, 496, 498, 500, 502, 504, 506, 508, 510, 512, 514, 516, 518, 520, 522, 524, 526, 528, 530, 532, 534, 536, 538, 540, 542, 544, 546), (576, 575, 607, 608), (572, 571, 603, 604), (613, 612, 644, 645), (585, 584, 616, 617), (589, 588, 620, 621), (593, 592, 624, 625), (609, 608, 640, 641), (597, 596, 628, 629), (601, 600, 632, 633), (605, 604, 636, 637), (580, 578, 610, 612), (584, 583, 615, 616), (588, 587, 619, 620), (592, 591, 623, 624), (604, 603, 635, 636), (608, 607, 639, 640), (596, 595, 627, 628), (600, 599, 631, 632), (578, 579, 611, 610), (583, 582, 614, 615), (587, 586, 618, 619), (591, 590, 622, 623), (599, 598, 630, 631), (603, 602, 634, 635), (607, 606, 638, 639), (595, 594, 626, 627), (582, 581, 613, 614), (586, 585, 617, 618), (590, 589, 621, 622), (594, 593, 625, 626), (598, 597, 629, 630), (602, 601, 633, 634), (606, 605, 637, 638), (579, 609, 641, 611), (642, 643, 673, 672, 671, 670, 669, 668, 667, 666, 665, 664, 663, 662, 661, 660, 659, 658, 657, 656, 655, 654, 653, 652, 651, 650, 649, 648, 647, 646, 645, 644), (617, 616, 648, 649), (621, 620, 652, 653), (625, 624, 656, 657), (629, 628, 660, 661), (633, 632, 664, 665), (637, 636, 668, 669), (641, 640, 672, 673), (612, 610, 642, 644), (616, 615, 647, 648), (620, 619, 651, 652), (624, 623, 655, 656), (640, 639, 671, 672), (628, 627, 659, 660), (632, 631, 663, 664), (636, 635, 667, 668), (610, 611, 643, 642), (615, 614, 646, 647), (619, 618, 650, 651), (623, 622, 654, 655), (635, 634, 666, 667), (639, 638, 670, 671), (627, 626, 658, 659), (631, 630, 662, 663), (614, 613, 645, 646), (618, 617, 649, 650), (622, 621, 653, 654), (626, 625, 657, 658), (630, 629, 661, 662), (634, 633, 665, 666), (638, 637, 669, 670), (611, 641, 673, 643)])
me_cube.polygons.foreach_set('material_index', [1, 1, 1, 1, 1, 1, 1, 1, 1, 1, 1, 1, 1, 1, 1, 1, 1, 1, 1, 1, 1, 1, 1, 1, 1, 1, 1, 1, 1, 1, 1, 1, 1, 1, 1, 1, 1, 1, 1, 1, 1, 1, 1, 1, 1, 1, 1, 1, 1, 1, 1, 1, 1, 1, 1, 1, 1, 1, 1, 1, 1, 1, 1, 1, 1, 1, 1, 1, 1, 1, 1, 1, 1, 1, 1, 1, 1, 1, 1, 1, 1, 1, 1, 1, 1, 1, 1, 1, 1, 1, 1, 1, 1, 1, 1, 1, 1, 1, 1, 0, 0, 1, 1, 1, 0, 0, 1, 1, 0, 0, 1, 1, 1, 1, 0, 0, 0, 1, 1, 1, 0, 0, 1, 0, 1, 1, 1, 1, 1, 1, 0, 1, 1, 1, 0, 0, 0, 1, 1, 0, 1, 0, 0, 1, 1, 1, 0, 1, 1, 1, 1, 0, 1, 1, 1, 1, 1, 0, 1, 0, 1, 1, 1, 0, 1, 1, 0, 1, 1, 0, 1, 1, 1, 1, 1, 1, 1, 1, 0, 0, 1, 1, 1, 1, 1, 1, 1, 1, 1, 1, 1, 1, 1, 1, 1, 1, 1, 1, 1, 1, 1, 1, 1, 1, 1, 1, 1, 1, 1, 1, 1, 1, 1, 1, 1, 1, 1, 1, 1, 1, 1, 1, 1, 1, 1, 1, 1, 1, 1, 1, 1, 1, 1, 1, 1, 1, 1, 1, 1, 1, 1, 1, 1, 1, 1, 1, 1, 1, 1, 1, 1, 1, 1, 1, 1, 1, 1, 1, 1, 1, 1, 1, 1, 1, 1, 1, 1, 1, 1, 1, 1, 1, 1, 1, 1, 1, 1, 1, 1, 1, 1, 1, 1, 1, 1, 1, 1, 1, 1, 1, 1, 1, 1, 1, 1, 1, 1, 1, 1, 1, 1, 1, 1, 1, 1, 1, 1, 1, 1, 1, 1, 1, 1, 1, 1, 1, 1, 1, 1, 1, 1, 1, 1, 0, 1, 1, 1, 1, 0, 1, 1, 0, 1, 1, 1, 1, 1, 1, 1, 1, 1, 1, 0, 0, 1, 1, 1, 1, 0, 1, 1, 1, 0, 1, 1, 1, 1, 1, 0, 1, 1, 1, 0, 1, 1, 1, 1, 1, 1, 1, 1, 1, 1, 1, 1, 1, 1, 1, 1, 1, 1, 1, 1, 1, 1, 1, 1, 1, 1, 1, 1, 1, 1, 1, 1, 1, 1, 1, 1, 1, 1, 1, 1, 1, 1, 1, 1, 1, 1, 1, 1, 1, 1, 1, 1, 1, 1, 1, 1, 1, 1, 1, 1, 1, 1, 1, 1, 1, 1, 1, 1, 1, 1, 1, 1, 1, 1, 1, 1, 1, 1, 1, 1, 1, 1, 1, 1, 1, 1, 1, 1, 1, 1, 1, 1, 1, 1, 1, 1, 1, 1, 1, 1, 1, 1, 1, 1, 1, 1, 1, 1, 1, 1, 1, 1, 1, 1, 1, 1, 1, 1, 1, 1, 1, 1, 1, 1, 1, 1, 1, 1, 1, 1, 1, 1, 1, 1, 1, 1, 1, 1, 1, 1, 1, 1, 1, 1, 1, 1, 1, 1, 1, 2, 2, 2, 2, 2, 2, 2, 2, 2, 2, 2, 2, 2, 2, 2, 2, 2, 2, 2, 2, 2, 2, 2, 2, 2, 2, 2, 2, 2, 2, 2, 2, 2, 2, 2, 2, 2, 2, 2, 2, 2, 2, 2, 2, 2, 2, 2, 2, 2, 2, 2, 2, 2, 2, 2, 2, 2, 2, 2, 2, 2, 2, 2, 2, 2, 2, 2, 2, 2, 2, 2, 2, 2, 2, 2, 2, 2, 2, 2, 2, 2, 2, 2, 2, 2, 2, 2, 2, 2, 2, 2, 2, 2, 2, 2, 2, 2, 2, 2, 2, 2, 2, 2, 2, 2, 2, 2, 2, 2, 2, 2, 2, 2, 2, 2, 2, 2, 2, 2, 2, 2, 2, 2, 2, 2, 2, 2, 2, 2, 2, 2, 2, 2, 2, 2, 2, 2, 2, 2, 2, 2, 2, 2, 2, 2, 2, 2, 2, 2, 2, 2, 2, 2, 2, 2, 2, 2, 2, 2, 2, 2, 2])
me_cube.materials.append(mat_material_004)
me_cube.materials.append(mat_material_005)
me_cube.materials.append(mat_material_006)
me_cube.use_remesh_preserve_volume = False
me_cube.use_remesh_preserve_attributes = False
me_cube.use_mirror_vertex_groups = False
me_cube.update()

# ---- objects
ob_cube = bpy.data.objects.new('Cube', me_cube)
ob_lamp = bpy.data.objects.new('Lamp', light_lamp)
ob_camera = bpy.data.objects.new('Camera', cam_camera)

# ---- transforms, parenting, visibility, modifiers, constraints
ob_cube.location = (0.0, 0.0, 0.0)
ob_cube.lock_rotations_4d = False
ob_cube.empty_display_type = 'ARROWS'
ob_cube.lineart.crease_threshold = 0.0
_m = ob_cube.modifiers.new('Mirror', 'MIRROR')
_m.use_axis = (False, True, False)
_m.use_clip = True
ob_lamp.location = (4.076, 1.005, 5.904)
ob_lamp.rotation_euler = (0.6503, 0.05522, 1.866)
ob_lamp.lock_rotations_4d = False
ob_lamp.empty_display_type = 'ARROWS'
ob_lamp.color = (0.0, 0.0, 0.0, 0.0)
ob_lamp.lineart.crease_threshold = 0.0
ob_camera.location = (7.481, -6.508, 5.344)
ob_camera.rotation_euler = (1.109, 0.01082, 0.8149)
ob_camera.lock_rotations_4d = False
ob_camera.empty_display_type = 'ARROWS'
ob_camera.color = (0.0, 0.0, 0.0, 0.0)
ob_camera.display_type = 'WIRE'
ob_camera.lineart.crease_threshold = 0.0

# ---- collection membership
col_collection_1.objects.link(ob_cube)
col_collection_1.objects.link(ob_lamp)
col_collection_1.objects.link(ob_camera)

# ---- scene / render settings (as saved in the file)
scene.camera = ob_camera
scene.frame_start = 1; scene.frame_end = 250; scene.frame_set(1)
scene.render.engine = 'BLENDER_EEVEE_NEXT'
scene.render.resolution_percentage = 50
scene.render.dither_intensity = 0.0
scene.cycles.use_denoising = False
scene.cycles.samples = 10
scene.cycles.sampling_pattern = 'TABULATED_SOBOL'
scene.cycles.light_sampling_threshold = 0.0
scene.cycles.use_adaptive_sampling = False
scene.cycles.use_light_tree = False
scene.cycles.blur_glossy = 0.0
scene.cycles.volume_bounces = 1
scene.cycles.pixel_filter_type = 'GAUSSIAN'
scene.cycles.sample_clamp_indirect = 0.0
scene.view_settings.view_transform = 'Standard'
bpy.context.view_layer.update()
